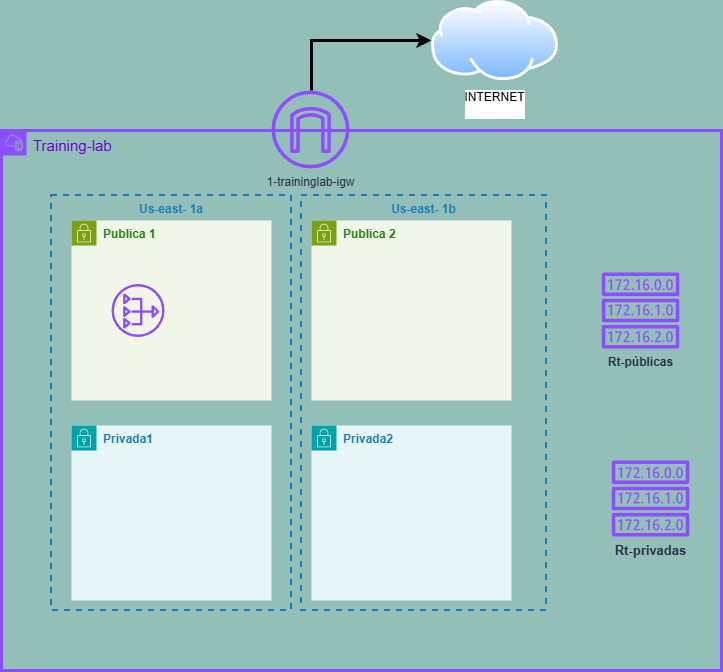

The diagram above was exported from draw.io. Its source (the exported page's mxGraphModel, read from the mxfile embedded in the PNG):
<mxGraphModel dx="929" dy="1170" grid="1" gridSize="10" guides="1" tooltips="1" connect="1" arrows="1" fold="1" page="1" pageScale="1" pageWidth="1169" pageHeight="827" background="light-dark(#94BFB8,#CCFFCC80)" math="0" shadow="0">
  <root>
    <mxCell id="0" />
    <mxCell id="1" parent="0" />
    <mxCell id="0qzG4Gf5OtvfKjFLJ7sB-23" parent="1" style="fillColor=none;strokeColor=#147EBA;dashed=1;verticalAlign=top;fontStyle=0;fontColor=#147EBA;whiteSpace=wrap;html=1;container=0;strokeWidth=2;" value="&lt;b&gt;Us-east- 1a&lt;/b&gt;" vertex="1">
      <mxGeometry height="415" width="240" x="90" y="435" as="geometry" />
    </mxCell>
    <mxCell id="0qzG4Gf5OtvfKjFLJ7sB-24" parent="1" style="points=[[0,0],[0.25,0],[0.5,0],[0.75,0],[1,0],[1,0.25],[1,0.5],[1,0.75],[1,1],[0.75,1],[0.5,1],[0.25,1],[0,1],[0,0.75],[0,0.5],[0,0.25]];outlineConnect=0;gradientColor=none;html=1;whiteSpace=wrap;fontSize=12;fontStyle=0;container=0;pointerEvents=0;collapsible=0;recursiveResize=0;shape=mxgraph.aws4.group;grIcon=mxgraph.aws4.group_vpc2;strokeColor=#8C4FFF;fillColor=none;verticalAlign=top;align=left;spacingLeft=30;fontColor=#AAB7B8;dashed=0;strokeWidth=3;" value="&lt;font style=&quot;font-size: 15px; color: rgb(102, 0, 204);&quot;&gt;Training-lab&lt;/font&gt;&lt;div&gt;&lt;br&gt;&lt;/div&gt;" vertex="1">
      <mxGeometry height="540" width="720" x="40" y="370" as="geometry" />
    </mxCell>
    <mxCell id="0qzG4Gf5OtvfKjFLJ7sB-25" parent="1" style="points=[[0,0],[0.25,0],[0.5,0],[0.75,0],[1,0],[1,0.25],[1,0.5],[1,0.75],[1,1],[0.75,1],[0.5,1],[0.25,1],[0,1],[0,0.75],[0,0.5],[0,0.25]];outlineConnect=0;gradientColor=none;html=1;whiteSpace=wrap;fontSize=12;fontStyle=0;container=0;pointerEvents=0;collapsible=0;recursiveResize=0;shape=mxgraph.aws4.group;grIcon=mxgraph.aws4.group_security_group;grStroke=0;strokeColor=#00A4A6;fillColor=#E6F6F7;verticalAlign=top;align=left;spacingLeft=30;fontColor=#147EBA;dashed=0;" value="&lt;b&gt;Privada1&lt;/b&gt;" vertex="1">
      <mxGeometry height="175" width="200" x="110" y="665" as="geometry" />
    </mxCell>
    <mxCell id="0qzG4Gf5OtvfKjFLJ7sB-26" parent="1" style="fillColor=none;strokeColor=#147EBA;dashed=1;verticalAlign=top;fontStyle=0;fontColor=#147EBA;whiteSpace=wrap;html=1;container=0;strokeWidth=2;" value="&lt;b&gt;Us-east- 1b&lt;/b&gt;" vertex="1">
      <mxGeometry height="415" width="245" x="340" y="435" as="geometry" />
    </mxCell>
    <mxCell id="0qzG4Gf5OtvfKjFLJ7sB-27" parent="1" style="points=[[0,0],[0.25,0],[0.5,0],[0.75,0],[1,0],[1,0.25],[1,0.5],[1,0.75],[1,1],[0.75,1],[0.5,1],[0.25,1],[0,1],[0,0.75],[0,0.5],[0,0.25]];outlineConnect=0;gradientColor=none;html=1;whiteSpace=wrap;fontSize=12;fontStyle=0;container=0;pointerEvents=0;collapsible=0;recursiveResize=0;shape=mxgraph.aws4.group;grIcon=mxgraph.aws4.group_security_group;grStroke=0;strokeColor=#00A4A6;fillColor=#E6F6F7;verticalAlign=top;align=left;spacingLeft=30;fontColor=#147EBA;dashed=0;" value="&lt;b&gt;Privada2&lt;/b&gt;" vertex="1">
      <mxGeometry height="175" width="200" x="350" y="665" as="geometry" />
    </mxCell>
    <mxCell id="0qzG4Gf5OtvfKjFLJ7sB-28" parent="1" style="points=[[0,0],[0.25,0],[0.5,0],[0.75,0],[1,0],[1,0.25],[1,0.5],[1,0.75],[1,1],[0.75,1],[0.5,1],[0.25,1],[0,1],[0,0.75],[0,0.5],[0,0.25]];outlineConnect=0;gradientColor=none;html=1;whiteSpace=wrap;fontSize=12;fontStyle=0;container=0;pointerEvents=0;collapsible=0;recursiveResize=0;shape=mxgraph.aws4.group;grIcon=mxgraph.aws4.group_security_group;grStroke=0;strokeColor=#7AA116;fillColor=#F2F6E8;verticalAlign=top;align=left;spacingLeft=30;fontColor=#248814;dashed=0;" value="&lt;b&gt;Publica 1&lt;/b&gt;" vertex="1">
      <mxGeometry height="180" width="200" x="110" y="460" as="geometry" />
    </mxCell>
    <mxCell id="0qzG4Gf5OtvfKjFLJ7sB-29" parent="1" style="points=[[0,0],[0.25,0],[0.5,0],[0.75,0],[1,0],[1,0.25],[1,0.5],[1,0.75],[1,1],[0.75,1],[0.5,1],[0.25,1],[0,1],[0,0.75],[0,0.5],[0,0.25]];outlineConnect=0;gradientColor=none;html=1;whiteSpace=wrap;fontSize=12;fontStyle=0;container=0;pointerEvents=0;collapsible=0;recursiveResize=0;shape=mxgraph.aws4.group;grIcon=mxgraph.aws4.group_security_group;grStroke=0;strokeColor=#7AA116;fillColor=#F2F6E8;verticalAlign=top;align=left;spacingLeft=30;fontColor=#248814;dashed=0;" value="&lt;b&gt;Publica 2&lt;/b&gt;" vertex="1">
      <mxGeometry height="180" width="200" x="350" y="460" as="geometry" />
    </mxCell>
    <mxCell id="0qzG4Gf5OtvfKjFLJ7sB-37" parent="1" style="sketch=0;outlineConnect=0;fontColor=#232F3E;gradientColor=none;fillColor=#8C4FFF;strokeColor=none;dashed=0;verticalLabelPosition=bottom;verticalAlign=top;align=center;html=1;fontSize=12;fontStyle=0;aspect=fixed;pointerEvents=1;shape=mxgraph.aws4.route_table;fontFamily=Helvetica;" value="&lt;font style=&quot;font-size: 13px;&quot;&gt;&lt;b&gt;Rt-privadas&lt;/b&gt;&lt;/font&gt;" vertex="1">
      <mxGeometry height="76" width="78" x="650" y="700" as="geometry" />
    </mxCell>
    <mxCell id="0qzG4Gf5OtvfKjFLJ7sB-38" parent="1" style="sketch=0;outlineConnect=0;fontColor=#232F3E;gradientColor=none;fillColor=#8C4FFF;strokeColor=none;dashed=0;verticalLabelPosition=bottom;verticalAlign=top;align=center;html=1;fontSize=12;fontStyle=0;aspect=fixed;pointerEvents=1;shape=mxgraph.aws4.route_table;" value="&lt;b&gt;Rt-públicas&lt;/b&gt;" vertex="1">
      <mxGeometry height="76" width="78" x="640" y="512" as="geometry" />
    </mxCell>
    <mxCell id="YL8shMmo1If5autikE9_-4" edge="1" parent="1" source="YL8shMmo1If5autikE9_-2" style="edgeStyle=orthogonalEdgeStyle;rounded=0;orthogonalLoop=1;jettySize=auto;html=1;entryX=0;entryY=0.5;entryDx=0;entryDy=0;strokeWidth=3;" target="YL8shMmo1If5autikE9_-3">
      <mxGeometry relative="1" as="geometry">
        <Array as="points">
          <mxPoint x="350" y="280" />
          <mxPoint x="470" y="280" />
        </Array>
      </mxGeometry>
    </mxCell>
    <mxCell id="YL8shMmo1If5autikE9_-2" parent="1" style="sketch=0;outlineConnect=0;fontColor=#232F3E;gradientColor=none;fillColor=#8C4FFF;strokeColor=none;dashed=0;verticalLabelPosition=bottom;verticalAlign=top;align=center;html=1;fontSize=12;fontStyle=0;aspect=fixed;pointerEvents=1;shape=mxgraph.aws4.internet_gateway;" value="1-traininglab-igw" vertex="1">
      <mxGeometry height="78" width="78" x="310" y="330" as="geometry" />
    </mxCell>
    <mxCell id="YL8shMmo1If5autikE9_-3" parent="1" style="image;aspect=fixed;perimeter=ellipsePerimeter;html=1;align=center;shadow=0;dashed=0;spacingTop=3;image=img/lib/active_directory/internet_cloud.svg;" value="INTERNET&lt;div&gt;&lt;br&gt;&lt;/div&gt;" vertex="1">
      <mxGeometry height="80" width="126.98" x="470" y="240" as="geometry" />
    </mxCell>
    <mxCell id="YL8shMmo1If5autikE9_-6" parent="1" style="sketch=0;outlineConnect=0;fontColor=#232F3E;gradientColor=none;fillColor=#8C4FFF;strokeColor=none;dashed=0;verticalLabelPosition=bottom;verticalAlign=top;align=center;html=1;fontSize=12;fontStyle=0;aspect=fixed;pointerEvents=1;shape=mxgraph.aws4.nat_gateway;" value="" vertex="1">
      <mxGeometry height="53" width="53" x="150" y="523.5" as="geometry" />
    </mxCell>
  </root>
</mxGraphModel>